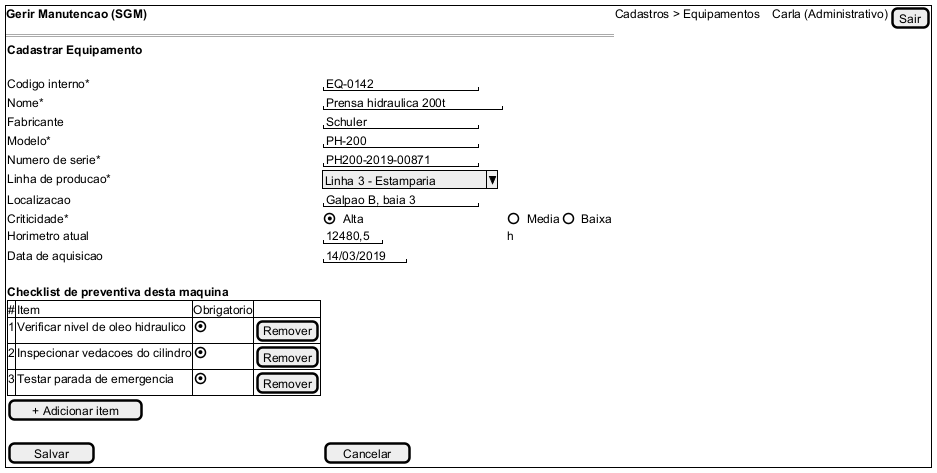

The diagram above was rendered by PlantUML. Its source (embedded in the PNG):
@startsalt P01_cadastro_equipamento
{+
  <b>Gerir Manutencao (SGM)</b> | Cadastros > Equipamentos | . | . | Carla (Administrativo) | [Sair]
  ==
  {
    <b>Cadastrar Equipamento</b>
    .
    Codigo interno*  | "EQ-0142            "
    Nome*            | "Prensa hidraulica 200t"
    Fabricante       | "Schuler            "
    Modelo*          | "PH-200             "
    Numero de serie* | "PH200-2019-00871   "
    Linha de producao* | ^Linha 3 - Estamparia^
    Localizacao      | "Galpao B, baia 3   "
    Criticidade*     | (X) Alta | ( ) Media | ( ) Baixa
    Horimetro atual  | "12480,5" | h
    Data de aquisicao | "14/03/2019"
    .
    <b>Checklist de preventiva desta maquina</b>
    {#
      #  | Item                                   | Obrigatorio | .
      1  | Verificar nivel de oleo hidraulico     | (X)         | [Remover]
      2  | Inspecionar vedacoes do cilindro       | (X)         | [Remover]
      3  | Testar parada de emergencia            | (X)         | [Remover]
    }
    [+ Adicionar item]
    .
    [  Salvar  ] | [ Cancelar ]
  }
}
@endsalt